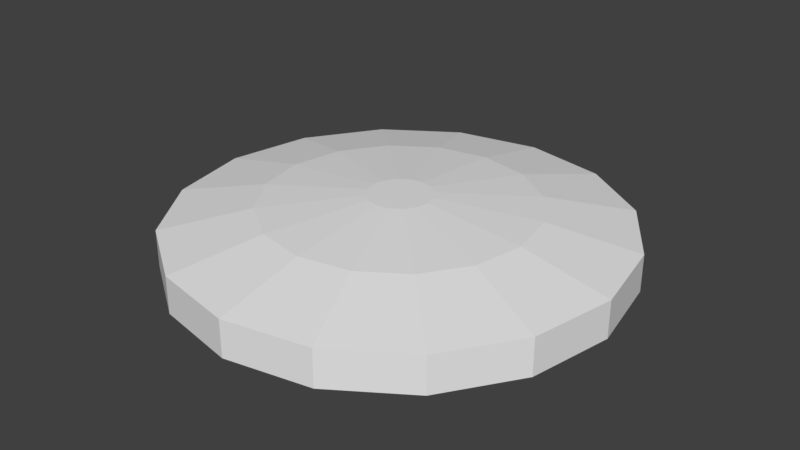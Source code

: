 # Source: GoodBacteria.blend  (saved by Blender 2.79.0; exported with 4.5.12 LTS)
import bpy
from mathutils import Matrix  # noqa: F401  (used for matrix-valued properties, if any)

bpy.ops.wm.read_factory_settings(use_empty=True)
scene = bpy.context.scene
scene.name = 'Scene'

# ---- collections
col_collection_1 = bpy.data.collections.new('Collection 1'); scene.collection.children.link(col_collection_1)

# ---- world
world_world = bpy.data.worlds.new('World'); scene.world = world_world
world_world.color = (0.05088, 0.05088, 0.05088)
world_world.use_sun_shadow = False
world_world.sun_shadow_jitter_overblur = 0.0
world_world.cycles.sampling_method = 'MANUAL'

# ---- meshes
me_cylinder = bpy.data.meshes.new('Cylinder')
me_cylinder.from_pydata([(0.0, -0.15, -1.8), (0.0, 0.15, -1.8), (0.6888, -0.15, -1.663), (0.6888, 0.15, -1.663), (1.273, -0.15, -1.273), (1.273, 0.15, -1.273), (1.663, -0.15, -0.6888), (1.663, 0.15, -0.6888), (1.8, -0.15, 4.918e-08), (1.8, 0.15, 1.082e-07), (1.663, -0.15, 0.6888), (1.663, 0.15, 0.6888), (1.273, -0.15, 1.273), (1.273, 0.15, 1.273), (0.6888, -0.15, 1.663), (0.6888, 0.15, 1.663), (2.718e-07, -0.15, 1.8), (2.718e-07, 0.15, 1.8), (-0.6888, -0.15, 1.663), (-0.6888, 0.15, 1.663), (-1.273, -0.15, 1.273), (-1.273, 0.15, 1.273), (-1.663, -0.15, 0.6888), (-1.663, 0.15, 0.6888), (-1.8, -0.15, -5.097e-08), (-1.8, 0.15, 8.04e-09), (-1.663, -0.15, -0.6888), (-1.663, 0.15, -0.6888), (-1.273, -0.15, -1.273), (-1.273, 0.15, -1.273), (-0.6888, -0.15, -1.663), (-0.6888, 0.15, -1.663), (2.682e-08, 0.3, -1.08), (0.4133, 0.3, -0.9978), (0.7637, 0.3, -0.7637), (0.9978, 0.3, -0.4133), (1.08, 0.3, 9.817e-08), (0.9978, 0.3, 0.4133), (0.7637, 0.3, 0.7637), (0.4133, 0.3, 0.9978), (1.899e-07, 0.3, 1.08), (-0.4133, 0.3, 0.9978), (-0.7637, 0.3, 0.7637), (-0.9978, 0.3, 0.4133), (-1.08, 0.3, 3.808e-08), (-0.9978, 0.3, -0.4133), (-0.7637, 0.3, -0.7637), (-0.4133, 0.3, -0.9978), (8.796e-08, 0.3728, -0.2594), (0.09927, 0.3728, -0.2397), (0.1834, 0.3728, -0.1834), (0.2397, 0.3728, -0.09927), (0.2594, 0.3728, 2.39e-08), (0.2397, 0.3728, 0.09927), (0.1834, 0.3728, 0.1834), (0.09927, 0.3728, 0.2397), (1.271e-07, 0.3728, 0.2594), (-0.09927, 0.3728, 0.2397), (-0.1834, 0.3728, 0.1834), (-0.2397, 0.3728, 0.09927), (-0.2594, 0.3728, 9.469e-09), (-0.2397, 0.3728, -0.09927), (-0.1834, 0.3728, -0.1834), (-0.09927, 0.3728, -0.2397)], [], [(0, 1, 3, 2), (2, 3, 5, 4), (4, 5, 7, 6), (6, 7, 9, 8), (8, 9, 11, 10), (10, 11, 13, 12), (12, 13, 15, 14), (14, 15, 17, 16), (16, 17, 19, 18), (18, 19, 21, 20), (20, 21, 23, 22), (22, 23, 25, 24), (24, 25, 27, 26), (26, 27, 29, 28), (17, 15, 39, 40), (28, 29, 31, 30), (30, 31, 1, 0), (0, 2, 4, 6, 8, 10, 12, 14, 16, 18, 20, 22, 24, 26, 28, 30), (34, 33, 49, 50), (3, 1, 32, 33), (27, 25, 44, 45), (13, 11, 37, 38), (23, 21, 42, 43), (1, 31, 47, 32), (9, 7, 35, 36), (19, 17, 40, 41), (29, 27, 45, 46), (5, 3, 33, 34), (15, 13, 38, 39), (25, 23, 43, 44), (11, 9, 36, 37), (21, 19, 41, 42), (31, 29, 46, 47), (7, 5, 34, 35), (49, 48, 63, 62, 61, 60, 59, 58, 57, 56, 55, 54, 53, 52, 51, 50), (42, 41, 57, 58), (35, 34, 50, 51), (43, 42, 58, 59), (36, 35, 51, 52), (44, 43, 59, 60), (37, 36, 52, 53), (45, 44, 60, 61), (38, 37, 53, 54), (46, 45, 61, 62), (39, 38, 54, 55), (47, 46, 62, 63), (40, 39, 55, 56), (33, 32, 48, 49), (32, 47, 63, 48), (41, 40, 56, 57)])
_uv = me_cylinder.uv_layers.new(name='UVMap')
_uv.uv.foreach_set('vector', [0.0, 0.0, 1.0, 0.0, 1.0, 1.0, 0.0, 1.0, 0.0, 0.0, 1.0, 0.0, 1.0, 1.0, 0.0, 1.0, 0.0, 0.0, 1.0, 0.0, 1.0, 1.0, 0.0, 1.0, 0.0, 0.0, 1.0, 0.0, 1.0, 1.0, 0.0, 1.0, 0.0, 0.0, 1.0, 0.0, 1.0, 1.0, 0.0, 1.0, 0.0, 0.0, 1.0, 0.0, 1.0, 1.0, 0.0, 1.0, 0.0, 0.0, 1.0, 0.0, 1.0, 1.0, 0.0, 1.0, 0.0, 0.0, 1.0, 0.0, 1.0, 1.0, 0.0, 1.0, 0.0, 0.0, 1.0, 0.0, 1.0, 1.0, 0.0, 1.0, 0.0, 0.0, 1.0, 0.0, 1.0, 1.0, 0.0, 1.0, 0.0, 0.0, 1.0, 0.0, 1.0, 1.0, 0.0, 1.0, 0.0, 0.0, 1.0, 0.0, 1.0, 1.0, 0.0, 1.0, 0.0, 0.0, 1.0, 0.0, 1.0, 1.0, 0.0, 1.0, 0.0, 0.0, 1.0, 0.0, 1.0, 1.0, 0.0, 1.0, 0.0, 0.0, 1.0, 0.0, 1.0, 1.0, 0.0, 1.0, 0.0, 0.0, 1.0, 0.0, 1.0, 1.0, 0.0, 1.0, 0.0, 0.0, 1.0, 0.0, 1.0, 1.0, 0.0, 1.0, 0.5, 1.0, 0.6913, 0.9619, 0.8536, 0.8536, 0.9619, 0.6913, 1.0, 0.5, 0.9619, 0.3087, 0.8536, 0.1464, 0.6913, 0.03806, 0.5, 0.0, 0.3087, 0.03806, 0.1464, 0.1464, 0.03806, 0.3087, 0.0, 0.5, 0.03806, 0.6913, 0.1464, 0.8536, 0.3087, 0.9619, 0.0, 0.0, 1.0, 0.0, 1.0, 1.0, 0.0, 1.0, 0.0, 0.0, 1.0, 0.0, 1.0, 1.0, 0.0, 1.0, 0.0, 0.0, 1.0, 0.0, 1.0, 1.0, 0.0, 1.0, 0.0, 0.0, 1.0, 0.0, 1.0, 1.0, 0.0, 1.0, 0.0, 0.0, 1.0, 0.0, 1.0, 1.0, 0.0, 1.0, 0.0, 0.0, 1.0, 0.0, 1.0, 1.0, 0.0, 1.0, 0.0, 0.0, 1.0, 0.0, 1.0, 1.0, 0.0, 1.0, 0.0, 0.0, 1.0, 0.0, 1.0, 1.0, 0.0, 1.0, 0.0, 0.0, 1.0, 0.0, 1.0, 1.0, 0.0, 1.0, 0.0, 0.0, 1.0, 0.0, 1.0, 1.0, 0.0, 1.0, 0.0, 0.0, 1.0, 0.0, 1.0, 1.0, 0.0, 1.0, 0.0, 0.0, 1.0, 0.0, 1.0, 1.0, 0.0, 1.0, 0.0, 0.0, 1.0, 0.0, 1.0, 1.0, 0.0, 1.0, 0.0, 0.0, 1.0, 0.0, 1.0, 1.0, 0.0, 1.0, 0.0, 0.0, 1.0, 0.0, 1.0, 1.0, 0.0, 1.0, 0.0, 0.0, 1.0, 0.0, 1.0, 1.0, 0.0, 1.0, 0.5, 1.0, 0.6913, 0.9619, 0.8536, 0.8536, 0.9619, 0.6913, 1.0, 0.5, 0.9619, 0.3087, 0.8536, 0.1464, 0.6913, 0.03806, 0.5, 0.0, 0.3087, 0.03806, 0.1464, 0.1464, 0.03806, 0.3087, 0.0, 0.5, 0.03806, 0.6913, 0.1464, 0.8536, 0.3087, 0.9619, 0.0, 0.0, 1.0, 0.0, 1.0, 1.0, 0.0, 1.0, 0.0, 0.0, 1.0, 0.0, 1.0, 1.0, 0.0, 1.0, 0.0, 0.0, 1.0, 0.0, 1.0, 1.0, 0.0, 1.0, 0.0, 0.0, 1.0, 0.0, 1.0, 1.0, 0.0, 1.0, 0.0, 0.0, 1.0, 0.0, 1.0, 1.0, 0.0, 1.0, 0.0, 0.0, 1.0, 0.0, 1.0, 1.0, 0.0, 1.0, 0.0, 0.0, 1.0, 0.0, 1.0, 1.0, 0.0, 1.0, 0.0, 0.0, 1.0, 0.0, 1.0, 1.0, 0.0, 1.0, 0.0, 0.0, 1.0, 0.0, 1.0, 1.0, 0.0, 1.0, 0.0, 0.0, 1.0, 0.0, 1.0, 1.0, 0.0, 1.0, 0.0, 0.0, 1.0, 0.0, 1.0, 1.0, 0.0, 1.0, 0.0, 0.0, 1.0, 0.0, 1.0, 1.0, 0.0, 1.0, 0.0, 0.0, 1.0, 0.0, 1.0, 1.0, 0.0, 1.0, 0.0, 0.0, 1.0, 0.0, 1.0, 1.0, 0.0, 1.0, 0.0, 0.0, 1.0, 0.0, 1.0, 1.0, 0.0, 1.0])
me_cylinder.use_remesh_preserve_volume = False
me_cylinder.use_remesh_preserve_attributes = False
me_cylinder.use_mirror_vertex_groups = False
me_cylinder.update()

# ---- objects
ob_goodbacteria = bpy.data.objects.new('GoodBacteria', me_cylinder)

# ---- transforms, parenting, visibility, modifiers, constraints
ob_goodbacteria.location = (0.0, 0.0, 0.0)
ob_goodbacteria.rotation_euler = (1.571, 0.0, 0.0)
ob_goodbacteria.lineart.crease_threshold = 0.0

# ---- collection membership
col_collection_1.objects.link(ob_goodbacteria)

# ---- scene / render settings (as saved in the file)
scene.frame_start = 1; scene.frame_end = 250; scene.frame_set(1)
scene.render.engine = 'BLENDER_EEVEE_NEXT'
scene.render.resolution_percentage = 50
scene.render.dither_intensity = 0.0
scene.cycles.use_denoising = False
scene.cycles.samples = 128
scene.cycles.sampling_pattern = 'TABULATED_SOBOL'
scene.cycles.use_adaptive_sampling = False
scene.cycles.use_light_tree = False
scene.cycles.blur_glossy = 0.0
scene.cycles.sample_clamp_indirect = 0.0
scene.view_settings.view_transform = 'Standard'
bpy.context.view_layer.update()

# ---- added for rendering (the .blend has no active camera and no usable light): camera, sun
cam_auto = bpy.data.cameras.new('AutoCamera')
cam_auto.lens = 50.0
cam_auto.sensor_width = 36.0
cam_auto.clip_end = 1000.0
ob_auto_camera = bpy.data.objects.new('AutoCamera', cam_auto)
scene.collection.objects.link(ob_auto_camera)
ob_auto_camera.location = (4.73525, -5.6823, 3.8996)
ob_auto_camera.rotation_euler = (1.09748, -7.21219e-08, 0.694738)
scene.camera = ob_auto_camera
light_auto_sun = bpy.data.lights.new('AutoSun', 'SUN')
light_auto_sun.energy = 3.0
light_auto_sun.angle = 0.0523599
ob_auto_sun = bpy.data.objects.new('AutoSun', light_auto_sun)
scene.collection.objects.link(ob_auto_sun)
ob_auto_sun.rotation_euler = (0.872665, 0.174533, 0.523599)
bpy.context.view_layer.update()
